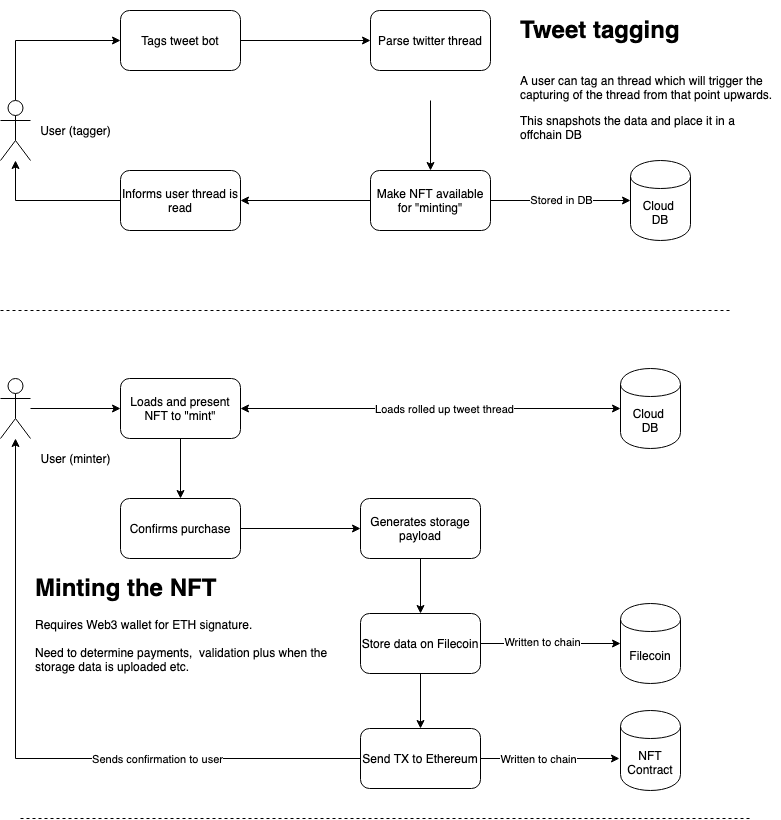

The diagram above was exported from draw.io. Its source (the exported page's mxGraphModel, read from the mxfile embedded in the PNG):
<mxGraphModel dx="1351" dy="814" grid="1" gridSize="10" guides="1" tooltips="1" connect="1" arrows="1" fold="1" page="1" pageScale="1" pageWidth="827" pageHeight="1169" math="0" shadow="0">
  <root>
    <mxCell id="0" />
    <mxCell id="1" parent="0" />
    <mxCell id="jWa9a8mllVA9FBWwQofn-15" style="edgeStyle=orthogonalEdgeStyle;rounded=0;orthogonalLoop=1;jettySize=auto;html=1;entryX=0;entryY=0.5;entryDx=0;entryDy=0;exitX=0.5;exitY=0;exitDx=0;exitDy=0;exitPerimeter=0;" edge="1" parent="1" source="jWa9a8mllVA9FBWwQofn-1" target="jWa9a8mllVA9FBWwQofn-2">
      <mxGeometry relative="1" as="geometry" />
    </mxCell>
    <mxCell id="jWa9a8mllVA9FBWwQofn-1" value="" style="shape=umlActor;verticalLabelPosition=bottom;labelBackgroundColor=#ffffff;verticalAlign=top;html=1;outlineConnect=0;" vertex="1" parent="1">
      <mxGeometry x="30" y="140" width="30" height="60" as="geometry" />
    </mxCell>
    <mxCell id="jWa9a8mllVA9FBWwQofn-5" style="edgeStyle=orthogonalEdgeStyle;rounded=0;orthogonalLoop=1;jettySize=auto;html=1;entryX=0;entryY=0.5;entryDx=0;entryDy=0;exitX=1;exitY=0.5;exitDx=0;exitDy=0;" edge="1" parent="1" source="jWa9a8mllVA9FBWwQofn-2" target="jWa9a8mllVA9FBWwQofn-3">
      <mxGeometry relative="1" as="geometry" />
    </mxCell>
    <mxCell id="jWa9a8mllVA9FBWwQofn-2" value="Tags tweet bot" style="rounded=1;whiteSpace=wrap;html=1;" vertex="1" parent="1">
      <mxGeometry x="150" y="50" width="120" height="60" as="geometry" />
    </mxCell>
    <mxCell id="jWa9a8mllVA9FBWwQofn-6" value="Stored in DB" style="edgeStyle=orthogonalEdgeStyle;rounded=0;orthogonalLoop=1;jettySize=auto;html=1;exitX=1;exitY=0.5;exitDx=0;exitDy=0;" edge="1" parent="1" source="jWa9a8mllVA9FBWwQofn-10" target="jWa9a8mllVA9FBWwQofn-7">
      <mxGeometry relative="1" as="geometry">
        <mxPoint x="460" y="200" as="targetPoint" />
      </mxGeometry>
    </mxCell>
    <mxCell id="jWa9a8mllVA9FBWwQofn-11" style="edgeStyle=orthogonalEdgeStyle;rounded=0;orthogonalLoop=1;jettySize=auto;html=1;" edge="1" parent="1" target="jWa9a8mllVA9FBWwQofn-10">
      <mxGeometry relative="1" as="geometry">
        <mxPoint x="460" y="140" as="sourcePoint" />
      </mxGeometry>
    </mxCell>
    <mxCell id="jWa9a8mllVA9FBWwQofn-3" value="Parse twitter thread" style="rounded=1;whiteSpace=wrap;html=1;" vertex="1" parent="1">
      <mxGeometry x="400" y="50" width="120" height="60" as="geometry" />
    </mxCell>
    <mxCell id="jWa9a8mllVA9FBWwQofn-7" value="Cloud &lt;br&gt;DB" style="shape=cylinder;whiteSpace=wrap;html=1;boundedLbl=1;backgroundOutline=1;" vertex="1" parent="1">
      <mxGeometry x="660" y="200" width="60" height="80" as="geometry" />
    </mxCell>
    <mxCell id="jWa9a8mllVA9FBWwQofn-13" style="edgeStyle=orthogonalEdgeStyle;rounded=0;orthogonalLoop=1;jettySize=auto;html=1;" edge="1" parent="1" source="jWa9a8mllVA9FBWwQofn-10" target="jWa9a8mllVA9FBWwQofn-12">
      <mxGeometry relative="1" as="geometry" />
    </mxCell>
    <mxCell id="jWa9a8mllVA9FBWwQofn-10" value="Make NFT available for &quot;minting&quot;" style="rounded=1;whiteSpace=wrap;html=1;" vertex="1" parent="1">
      <mxGeometry x="400" y="210" width="120" height="60" as="geometry" />
    </mxCell>
    <mxCell id="jWa9a8mllVA9FBWwQofn-18" style="edgeStyle=orthogonalEdgeStyle;rounded=0;orthogonalLoop=1;jettySize=auto;html=1;" edge="1" parent="1" source="jWa9a8mllVA9FBWwQofn-12" target="jWa9a8mllVA9FBWwQofn-1">
      <mxGeometry relative="1" as="geometry" />
    </mxCell>
    <mxCell id="jWa9a8mllVA9FBWwQofn-12" value="Informs user thread is read" style="rounded=1;whiteSpace=wrap;html=1;" vertex="1" parent="1">
      <mxGeometry x="150" y="210" width="120" height="60" as="geometry" />
    </mxCell>
    <mxCell id="jWa9a8mllVA9FBWwQofn-19" value="User (tagger)" style="text;html=1;align=center;verticalAlign=middle;resizable=0;points=[];autosize=1;" vertex="1" parent="1">
      <mxGeometry x="60" y="160" width="90" height="20" as="geometry" />
    </mxCell>
    <mxCell id="jWa9a8mllVA9FBWwQofn-22" style="edgeStyle=orthogonalEdgeStyle;rounded=0;orthogonalLoop=1;jettySize=auto;html=1;" edge="1" parent="1" source="jWa9a8mllVA9FBWwQofn-20" target="jWa9a8mllVA9FBWwQofn-21">
      <mxGeometry relative="1" as="geometry" />
    </mxCell>
    <mxCell id="jWa9a8mllVA9FBWwQofn-20" value="" style="shape=umlActor;verticalLabelPosition=bottom;labelBackgroundColor=#ffffff;verticalAlign=top;html=1;outlineConnect=0;" vertex="1" parent="1">
      <mxGeometry x="30" y="418" width="30" height="60" as="geometry" />
    </mxCell>
    <mxCell id="jWa9a8mllVA9FBWwQofn-27" style="edgeStyle=orthogonalEdgeStyle;rounded=0;orthogonalLoop=1;jettySize=auto;html=1;startArrow=classic;startFill=1;" edge="1" parent="1" source="jWa9a8mllVA9FBWwQofn-21" target="jWa9a8mllVA9FBWwQofn-23">
      <mxGeometry relative="1" as="geometry" />
    </mxCell>
    <mxCell id="jWa9a8mllVA9FBWwQofn-47" value="Loads rolled up tweet thread" style="edgeLabel;html=1;align=center;verticalAlign=middle;resizable=0;points=[];" vertex="1" connectable="0" parent="jWa9a8mllVA9FBWwQofn-27">
      <mxGeometry x="0.0737" relative="1" as="geometry">
        <mxPoint as="offset" />
      </mxGeometry>
    </mxCell>
    <mxCell id="jWa9a8mllVA9FBWwQofn-35" style="edgeStyle=orthogonalEdgeStyle;rounded=0;orthogonalLoop=1;jettySize=auto;html=1;exitX=0.5;exitY=1;exitDx=0;exitDy=0;entryX=0.5;entryY=0;entryDx=0;entryDy=0;startArrow=none;startFill=0;" edge="1" parent="1" source="jWa9a8mllVA9FBWwQofn-21" target="jWa9a8mllVA9FBWwQofn-29">
      <mxGeometry relative="1" as="geometry" />
    </mxCell>
    <mxCell id="jWa9a8mllVA9FBWwQofn-21" value="Loads and present NFT to &quot;mint&quot;" style="rounded=1;whiteSpace=wrap;html=1;" vertex="1" parent="1">
      <mxGeometry x="150" y="418" width="120" height="60" as="geometry" />
    </mxCell>
    <mxCell id="jWa9a8mllVA9FBWwQofn-23" value="Cloud &lt;br&gt;DB" style="shape=cylinder;whiteSpace=wrap;html=1;boundedLbl=1;backgroundOutline=1;" vertex="1" parent="1">
      <mxGeometry x="650" y="408" width="60" height="80" as="geometry" />
    </mxCell>
    <mxCell id="jWa9a8mllVA9FBWwQofn-24" value="" style="endArrow=none;dashed=1;html=1;" edge="1" parent="1">
      <mxGeometry width="50" height="50" relative="1" as="geometry">
        <mxPoint x="30" y="350" as="sourcePoint" />
        <mxPoint x="760" y="350" as="targetPoint" />
      </mxGeometry>
    </mxCell>
    <mxCell id="jWa9a8mllVA9FBWwQofn-25" value="" style="endArrow=none;dashed=1;html=1;" edge="1" parent="1">
      <mxGeometry width="50" height="50" relative="1" as="geometry">
        <mxPoint x="50" y="858" as="sourcePoint" />
        <mxPoint x="780" y="858" as="targetPoint" />
      </mxGeometry>
    </mxCell>
    <mxCell id="jWa9a8mllVA9FBWwQofn-34" style="edgeStyle=orthogonalEdgeStyle;rounded=0;orthogonalLoop=1;jettySize=auto;html=1;startArrow=none;startFill=0;" edge="1" parent="1" source="jWa9a8mllVA9FBWwQofn-29" target="jWa9a8mllVA9FBWwQofn-30">
      <mxGeometry relative="1" as="geometry" />
    </mxCell>
    <mxCell id="jWa9a8mllVA9FBWwQofn-29" value="Confirms purchase" style="rounded=1;whiteSpace=wrap;html=1;" vertex="1" parent="1">
      <mxGeometry x="150" y="538" width="120" height="60" as="geometry" />
    </mxCell>
    <mxCell id="jWa9a8mllVA9FBWwQofn-38" style="edgeStyle=orthogonalEdgeStyle;rounded=0;orthogonalLoop=1;jettySize=auto;html=1;entryX=0.5;entryY=0;entryDx=0;entryDy=0;startArrow=none;startFill=0;" edge="1" parent="1" source="jWa9a8mllVA9FBWwQofn-30" target="jWa9a8mllVA9FBWwQofn-33">
      <mxGeometry relative="1" as="geometry" />
    </mxCell>
    <mxCell id="jWa9a8mllVA9FBWwQofn-30" value="Generates storage payload" style="rounded=1;whiteSpace=wrap;html=1;" vertex="1" parent="1">
      <mxGeometry x="390" y="538" width="120" height="60" as="geometry" />
    </mxCell>
    <mxCell id="jWa9a8mllVA9FBWwQofn-39" style="edgeStyle=orthogonalEdgeStyle;rounded=0;orthogonalLoop=1;jettySize=auto;html=1;startArrow=classic;startFill=1;endArrow=none;endFill=0;" edge="1" parent="1" source="jWa9a8mllVA9FBWwQofn-31" target="jWa9a8mllVA9FBWwQofn-33">
      <mxGeometry relative="1" as="geometry" />
    </mxCell>
    <mxCell id="jWa9a8mllVA9FBWwQofn-44" value="Written to chain" style="edgeLabel;html=1;align=center;verticalAlign=middle;resizable=0;points=[];" vertex="1" connectable="0" parent="jWa9a8mllVA9FBWwQofn-39">
      <mxGeometry x="0.1286" y="-2" relative="1" as="geometry">
        <mxPoint as="offset" />
      </mxGeometry>
    </mxCell>
    <mxCell id="jWa9a8mllVA9FBWwQofn-31" value="Filecoin" style="shape=cylinder;whiteSpace=wrap;html=1;boundedLbl=1;backgroundOutline=1;" vertex="1" parent="1">
      <mxGeometry x="650" y="643" width="60" height="80" as="geometry" />
    </mxCell>
    <mxCell id="jWa9a8mllVA9FBWwQofn-41" style="edgeStyle=orthogonalEdgeStyle;rounded=0;orthogonalLoop=1;jettySize=auto;html=1;startArrow=none;startFill=0;" edge="1" parent="1" source="jWa9a8mllVA9FBWwQofn-33" target="jWa9a8mllVA9FBWwQofn-36">
      <mxGeometry relative="1" as="geometry" />
    </mxCell>
    <mxCell id="jWa9a8mllVA9FBWwQofn-33" value="Store data on Filecoin" style="rounded=1;whiteSpace=wrap;html=1;" vertex="1" parent="1">
      <mxGeometry x="390" y="653" width="120" height="60" as="geometry" />
    </mxCell>
    <mxCell id="jWa9a8mllVA9FBWwQofn-40" style="edgeStyle=orthogonalEdgeStyle;rounded=0;orthogonalLoop=1;jettySize=auto;html=1;entryX=-0.017;entryY=0.6;entryDx=0;entryDy=0;entryPerimeter=0;startArrow=none;startFill=0;" edge="1" parent="1" source="jWa9a8mllVA9FBWwQofn-36" target="jWa9a8mllVA9FBWwQofn-37">
      <mxGeometry relative="1" as="geometry" />
    </mxCell>
    <mxCell id="jWa9a8mllVA9FBWwQofn-45" value="Written to chain" style="edgeLabel;html=1;align=center;verticalAlign=middle;resizable=0;points=[];" vertex="1" connectable="0" parent="jWa9a8mllVA9FBWwQofn-40">
      <mxGeometry x="-0.1653" relative="1" as="geometry">
        <mxPoint as="offset" />
      </mxGeometry>
    </mxCell>
    <mxCell id="jWa9a8mllVA9FBWwQofn-42" style="edgeStyle=orthogonalEdgeStyle;rounded=0;orthogonalLoop=1;jettySize=auto;html=1;startArrow=none;startFill=0;" edge="1" parent="1" source="jWa9a8mllVA9FBWwQofn-36" target="jWa9a8mllVA9FBWwQofn-20">
      <mxGeometry relative="1" as="geometry" />
    </mxCell>
    <mxCell id="jWa9a8mllVA9FBWwQofn-43" value="Sends confirmation to user" style="edgeLabel;html=1;align=center;verticalAlign=middle;resizable=0;points=[];" vertex="1" connectable="0" parent="jWa9a8mllVA9FBWwQofn-42">
      <mxGeometry x="-0.3895" relative="1" as="geometry">
        <mxPoint as="offset" />
      </mxGeometry>
    </mxCell>
    <mxCell id="jWa9a8mllVA9FBWwQofn-36" value="Send TX to Ethereum" style="rounded=1;whiteSpace=wrap;html=1;" vertex="1" parent="1">
      <mxGeometry x="390" y="768" width="120" height="60" as="geometry" />
    </mxCell>
    <mxCell id="jWa9a8mllVA9FBWwQofn-37" value="NFT Contract" style="shape=cylinder;whiteSpace=wrap;html=1;boundedLbl=1;backgroundOutline=1;" vertex="1" parent="1">
      <mxGeometry x="650" y="750" width="60" height="80" as="geometry" />
    </mxCell>
    <mxCell id="jWa9a8mllVA9FBWwQofn-48" value="User (minter)" style="text;html=1;align=center;verticalAlign=middle;resizable=0;points=[];autosize=1;" vertex="1" parent="1">
      <mxGeometry x="60" y="488" width="90" height="20" as="geometry" />
    </mxCell>
    <mxCell id="jWa9a8mllVA9FBWwQofn-52" value="&lt;h1&gt;Minting the NFT&lt;/h1&gt;&lt;p&gt;Requires Web3 wallet for ETH signature.&lt;br&gt;&lt;br&gt;Need to determine payments,&amp;nbsp; validation plus when the storage data is uploaded etc.&lt;/p&gt;&lt;p&gt;&lt;br&gt;&lt;/p&gt;" style="text;html=1;strokeColor=none;fillColor=none;spacing=5;spacingTop=-20;whiteSpace=wrap;overflow=hidden;rounded=0;" vertex="1" parent="1">
      <mxGeometry x="60" y="608" width="320" height="150" as="geometry" />
    </mxCell>
    <mxCell id="jWa9a8mllVA9FBWwQofn-53" value="&lt;h1&gt;Tweet tagging&lt;br&gt;&lt;/h1&gt;&lt;p&gt;&lt;br&gt;A user can tag an thread which will trigger the capturing of the thread from that point upwards.&lt;/p&gt;&lt;p&gt;This snapshots the data and place it in a offchain DB&lt;/p&gt;" style="text;html=1;strokeColor=none;fillColor=none;spacing=5;spacingTop=-20;whiteSpace=wrap;overflow=hidden;rounded=0;" vertex="1" parent="1">
      <mxGeometry x="545" y="50" width="265" height="130" as="geometry" />
    </mxCell>
  </root>
</mxGraphModel>